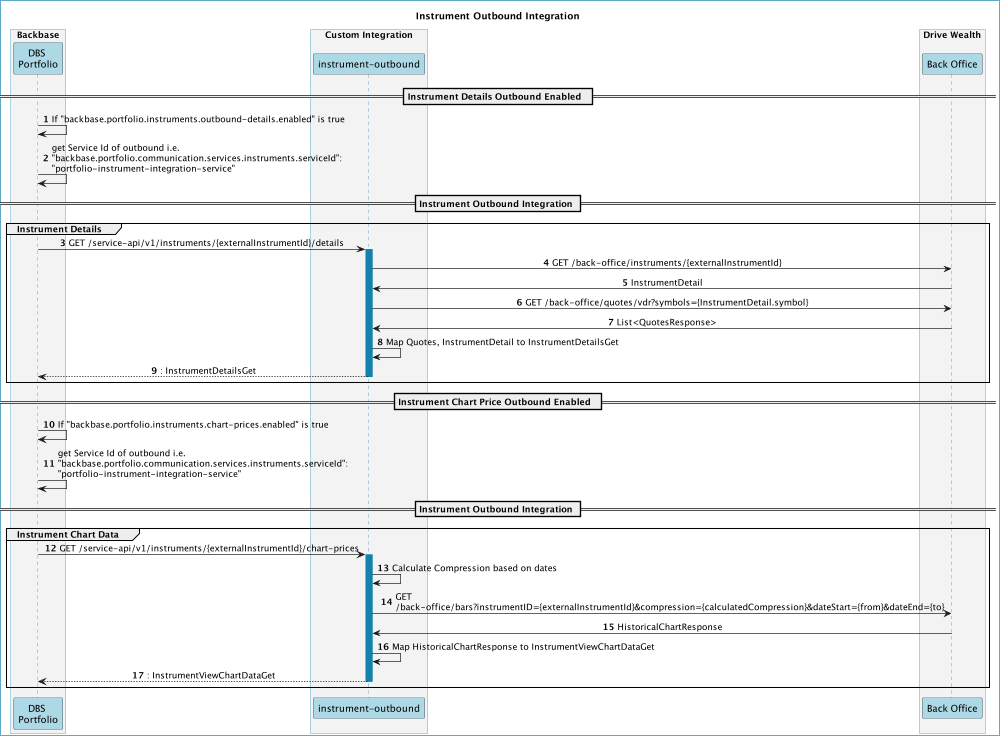

The diagram above was rendered by PlantUML. Its source (embedded in the PNG):
@startuml
'https://plantuml.com/sequence-diagram

title "Instrument Outbound Integration"
autonumber
skinparam maxMessageSize 600
skinparam backgroundColor  #white


box "Backbase"
    participant "DBS \nPortfolio" as dbs #lightblue
end box

box "Custom Integration"
    participant "instrument-outbound" as outbound #lightblue
end box

box "Drive Wealth"
    participant "Back Office" as bo #lightblue
end box

== Instrument Details Outbound Enabled  ==

dbs -> dbs : If "backbase.portfolio.instruments.outbound-details.enabled" is true
dbs -> dbs : get Service Id of outbound i.e. "backbase.portfolio.communication.services.instruments.serviceId": "portfolio-instrument-integration-service"

== Instrument Outbound Integration ==

group Instrument Details
    dbs -> outbound: GET /service-api/v1/instruments/{externalInstrumentId}/details
    activate outbound
        outbound -> bo: GET /back-office/instruments/{externalInstrumentId}
        bo -> outbound : InstrumentDetail
        outbound -> bo : GET /back-office/quotes/vdr?symbols={InstrumentDetail.symbol}
        bo -> outbound : List<QuotesResponse>
        outbound -> outbound : Map Quotes, InstrumentDetail to InstrumentDetailsGet
    return : InstrumentDetailsGet
end

== Instrument Chart Price Outbound Enabled  ==

dbs -> dbs : If "backbase.portfolio.instruments.chart-prices.enabled" is true
dbs -> dbs : get Service Id of outbound i.e. "backbase.portfolio.communication.services.instruments.serviceId": "portfolio-instrument-integration-service"

== Instrument Outbound Integration ==

group Instrument Chart Data
    dbs -> outbound: GET /service-api/v1/instruments/{externalInstrumentId}/chart-prices
    activate outbound
        outbound -> outbound : Calculate Compression based on dates
        outbound -> bo: GET /back-office/bars?instrumentID={externalInstrumentId}&compression={calculatedCompression}&dateStart={from}&dateEnd={to}
        bo -> outbound : HistoricalChartResponse
        outbound -> outbound : Map HistoricalChartResponse to InstrumentViewChartDataGet
    return : InstrumentViewChartDataGet
end

scale max 1000 width
skinparam backgroundColor white
skinparam Shadowing false
skinparam BoundaryBackgroundColor transparent
skinparam BoundaryBorderColor #1281ac
skinparam DiagramBorderColor #1281ac
skinparam defaultTextAlignment center
skinparam SequenceMessageAlign center
skinparam ReferenceBorderThickness 2

skinparam sequence {
'Users and boundries (DBS for example)
    ActorBorderThickness 3
    ActorBorderColor #1281ac
    ActorBackgroundColor transparent
    ActorFontColor #1281ac
    ActorFontName Roboto
    ActorFontStyle bold
    ActorFontSize 14
    AgentBackgroundColor #1281ac
'Arrows
    ArrowFontColor #1281ac
    ArrowFontSize 14
    ArrowFontStyle bold
    ArrowColor #1281ac
    ArrowThickness 2
    RectangleBorderThickness 3
    BoxBackgroundColor #f3f3f3
    BoxBorderColor #1281ac
'Capability
    BoxFontColor #1281ac
    BoxFontName Roboto
    BoxFontStyle bold
    BoxFontSize 16
    BoundaryBackgroundColor #1281ac
    BoundaryBorderColor #1281ac
    BoundaryFontColor #1281ac
    BoundryFontName Roboto
    BoundaryStereotypeFontColor #1281ac
    ClassBorderColor #1281ac
    ComponentBorderColor #1281ac
    DividerBackgroundColor white
    DividerBorderColor #1281ac
    DividerBorderThickness 3
    DividerFontColor #1281ac
    DividerFontName Roboto
    DividerFontSize bold
    DividerFontStyle 14
' Loops but not the title text
    GroupBorderColor #1281ac
    GroupBorderThickness 2
    GroupFontName Roboto
    GroupFontSize 14
    GroupFontColor #1281ac
'Title text for loops
    GroupHeaderFontColor #1281ac
    GroupHeaderFontName Roboto
    GroupHeaderFontSize 14
    GroupHeaderFontStyle bold
    LifeLineBorderColor #1281ac
    LifeLineBackgroundColor #1281ac
    LifeLineFontColor  #1281ac
'Services
    ParticipantBorderColor #1281ac
    ParticipantBackgroundColor white
    ParticipantFontSize 14
    ParticipantFontStyle bold
    ParticipantFontName Roboto
    ParticipantFontColor #1281ac
    ParticipantBorderThickness 2
    ReferenceBorderThickness 2
    '   SwimlaneBorderThickness 2
    TitleFontColor #1281ac
    TitleFontName Roboto
    TitleFontSize 18
    TitleBorderThickness 5
}
skinparam note {
  BackgroundColor #FFFFFF
  BorderColor #1281ac
  BorderThickness 1
  StartColor #1281ac
  BarColor #1281ac
  EndColor #1281ac
  FontColor #1281ac
  FontName Roboto
  FontSize 14
  FontStyle bold
}
skinparam activity {
  BackgroundColor #FFFFFF
  BorderColor #1281ac
  BorderThickness 4
  StartColor #1281ac
  BarColor #1281ac
  EndColor #1281ac
  FontColor #1281ac
  FontName Roboto
  FontSize 14
  FontStyle bold
}
skinparam rectangle {
  BackgroundColor #FFFFFF
  BorderColor #1281ac
  BorderThickness 4
  StartColor #1281ac
  BarColor #1281ac
  EndColor #1281ac
  FontColor #1281ac
  FontName Roboto
  FontSize 14
  FontStyle bold
}
skinparam cloud {
  BackgroundColor #FFFFFF
  BorderColor #1281ac
  BorderThickness 4
  StartColor #1281ac
  BarColor #1281ac
  EndColor #1281ac
  FontColor #1281ac
  FontName Roboto
  FontSize 14
  FontStyle bold
}
skinparam class {
  BackgroundColor #FFFFFF
  BorderColor #1281ac
  BorderThickness 1
  StartColor #1281ac
  BarColor #1281ac
  EndColor #1281ac
  FontColor #1281ac
  FontName Roboto
  FontSize 14
  FontStyle bold
}
'For services
skinparam component {
  BackgroundColor  #FFFFFF
  BorderColor #1281ac
  BorderThickness 2
  FontColor #1281ac
  FontName Roboto
  FontSize 14
  FontStyle bold
}
'databases
skinparam database {
  BackgroundColor #f3f3f3
  BorderColor #1281ac
  BorderThickness 2
  FontColor #1281ac
  FontName Roboto
  FontSize 14
  FontStyle bold
}
'For Capabilities
skinparam frame {
  ArrowColor #1281ac
  BackgroundColor #f3f3f3
  BorderColor #1281ac
  BorderThickness 4
  FontColor #1281ac
  FontName Roboto
  FontSize 14
  FontStyle bold
}
' External systems in architecture diagrams
skinparam node {
  ArrowColor #1281ac
  BorderThickness 2
  BackgroundColor #FFFFFF
  BorderColor #1281ac
  FontColor #1281ac
  FontName Roboto
  FontSize 14
  FontStyle bold
}
skinparam package {
  BorderThickness 2
  BackgroundColor #FFFFFF
  BorderColor #1281ac
  FontColor #1281ac
  FontName Roboto
  FontSize 14
  FontStyle bold
}
' Activity diagrams, for different capabilities
skinparam partition {
  BackgroundColor #f3f3f3
  BorderColor #1281ac
  BorderThickness 2
  FontColor #1281ac
  FontName Roboto
  FontSize 14
  FontStyle bold
}

@enduml